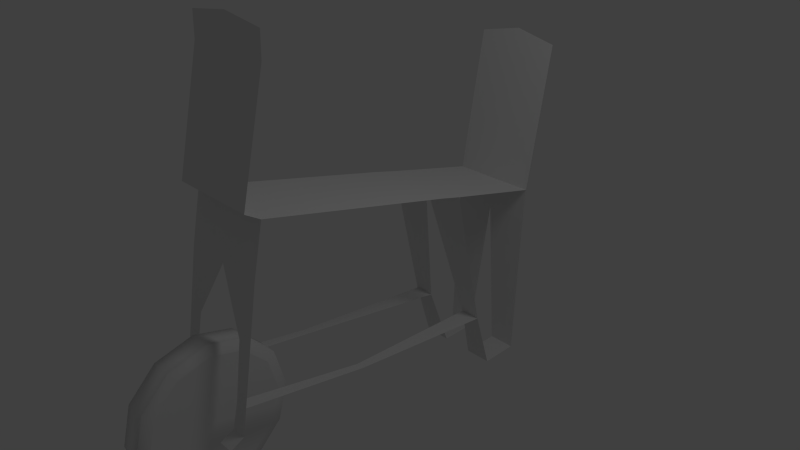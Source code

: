 # Source: CartV2.blend  (saved by Blender 2.75.0; exported with 4.5.12 LTS)
import bpy
from mathutils import Matrix  # noqa: F401  (used for matrix-valued properties, if any)

bpy.ops.wm.read_factory_settings(use_empty=True)
scene = bpy.context.scene
scene.name = 'Scene'

# ---- collections
col_collection_1 = bpy.data.collections.new('Collection 1'); scene.collection.children.link(col_collection_1)
col_collection_10 = bpy.data.collections.new('Collection 10'); scene.collection.children.link(col_collection_10)

# ---- world
world_world = bpy.data.worlds.new('World'); scene.world = world_world
world_world.color = (0.05088, 0.05088, 0.05088)
world_world.use_sun_shadow = False
world_world.sun_shadow_jitter_overblur = 0.0
world_world.cycles.sampling_method = 'MANUAL'
world_world.cycles.sample_map_resolution = 256

# ---- cameras
cam_camera = bpy.data.cameras.new('Camera')
cam_camera.clip_end = 100.0
cam_camera.lens = 35.0
cam_camera.sensor_width = 32.0
cam_camera.sensor_height = 18.0
cam_camera.ortho_scale = 7.314
cam_camera.dof.focus_distance = 0.0
cam_camera.dof.aperture_fstop = 128.0

# ---- lights
light_lamp = bpy.data.lights.new('Lamp', 'POINT')
light_lamp.transmission_factor = 0.0
light_lamp.cutoff_distance = 30.0
light_lamp.energy = 100.0
light_lamp.shadow_buffer_clip_start = 1.001
light_lamp.shadow_soft_size = 1.0
light_lamp.shadow_maximum_resolution = 0.006
light_lamp.use_absolute_resolution = True
light_lamp.cycles.use_multiple_importance_sampling = False

# ---- meshes
me_cylinder = bpy.data.meshes.new('Cylinder')
me_cylinder.from_pydata([(-0.3555, 0.8585, 6.898e-08), (-0.3555, 0.7435, -0.4293), (-0.3555, 0.4293, -0.7435), (-0.3555, -5.72e-08, -0.8585), (-0.3555, -0.4293, -0.7435), (-0.3555, -0.7435, -0.4293), (-0.3555, -0.8585, -6.065e-08), (-0.3555, -0.7435, 0.4293), (-0.3555, -0.4293, 0.7435), (-0.3555, -4.188e-07, 0.8585), (-0.3555, 0.4293, 0.7435), (-0.3555, 0.7435, 0.4293), (-0.3555, 0.0, 6.398e-08), (0.3555, 0.0, -6.398e-08), (-1.125e-06, 0.866, -0.5), (2.491e-13, 1.0, 3.894e-07), (-1.955e-06, 0.5, -0.866), (-2.279e-06, 5.245e-07, -1.0), (-1.955e-06, -0.5, -0.866), (-1.125e-06, -0.866, -0.5), (-3.457e-13, -1.0, -5.404e-07), (1.125e-06, -0.866, 0.5), (1.955e-06, -0.5, 0.866), (2.279e-06, -8.543e-07, 1.0), (1.955e-06, 0.5, 0.866), (1.125e-06, 0.866, 0.5), (-0.276, 0.866, -0.5), (-0.276, 1.0, 1.367e-07), (-0.2761, 0.5, -0.866), (-0.2761, 8.325e-08, -1.0), (-0.2761, -0.5, -0.866), (-0.276, -0.866, -0.5), (-0.276, -1.0, -1.883e-07), (-0.276, -0.866, 0.5), (-0.276, -0.5, 0.866), (-0.276, -5.519e-07, 1.0), (-0.276, 0.5, 0.866), (-0.276, 0.866, 0.5)], [], [(12, 0, 1), (12, 1, 2), (12, 2, 3), (12, 3, 4), (12, 4, 5), (12, 5, 6), (12, 6, 7), (12, 7, 8), (12, 8, 9), (12, 9, 10), (12, 10, 11), (11, 0, 12), (0, 27, 26, 1), (27, 15, 14, 26), (1, 26, 28, 2), (26, 14, 16, 28), (2, 28, 29, 3), (28, 16, 17, 29), (3, 29, 30, 4), (29, 17, 18, 30), (4, 30, 31, 5), (30, 18, 19, 31), (5, 31, 32, 6), (31, 19, 20, 32), (6, 32, 33, 7), (32, 20, 21, 33), (7, 33, 34, 8), (33, 21, 22, 34), (8, 34, 35, 9), (34, 22, 23, 35), (9, 35, 36, 10), (35, 23, 24, 36), (10, 36, 37, 11), (36, 24, 25, 37), (15, 27, 37, 25), (27, 0, 11, 37)])
me_cylinder.polygons.foreach_set('use_smooth', [True] * 36)
_k = set([(0, 1), (0, 11), (1, 2), (2, 3), (3, 4), (4, 5), (5, 6), (6, 7), (7, 8), (8, 9), (9, 10), (10, 11)])
me_cylinder.attributes.new('sharp_edge', 'BOOLEAN', 'EDGE').data.foreach_set('value', [ (min(e.vertices), max(e.vertices)) in _k for e in me_cylinder.edges])
me_cylinder.use_remesh_preserve_volume = False
me_cylinder.use_remesh_preserve_attributes = False
me_cylinder.use_mirror_vertex_groups = False
me_cylinder.update()
me_plane = bpy.data.meshes.new('Plane')
me_plane.from_pydata([(-0.315, 1.373, -1.316), (-0.4218, -2.458, -0.7853), (-9.034e-17, -2.04, 1.407), (-5.96e-08, 0.9435, 0.6948), (-0.2235, 1.622, -2.164), (-0.2235, 2.153, -2.153), (1.192e-07, 2.3, 0.3675), (1.192e-07, 2.707, 2.447), (-1.165e-16, -2.236, 1.525), (-1.165e-16, -1.875, 3.032), (-1.165e-16, -1.859, 3.432), (-0.3913, -2.524, -1.153), (-0.3913, -2.712, -1.247), (-0.4836, -0.7459, -1.096), (-2.98e-08, 0.6159, 0.7796), (1.192e-07, 2.26, -0.07891), (-0.6, 2.26, -0.07891), (-0.6, 0.6159, 0.7796), (-0.6, -0.7459, -1.096), (-0.6, -2.712, -1.247), (-0.6, -2.524, -1.153), (-0.6, -1.862, 3.352), (-0.6, -1.875, 3.032), (-0.6, -2.236, 1.525), (-0.6, 2.683, 2.327), (-0.6, 2.3, 0.3675), (-0.6, 2.153, -2.153), (-0.6, 1.622, -2.164), (-0.6, 0.9435, 0.6948), (-0.6, -2.04, 1.407), (-0.6, -2.458, -0.7853), (-0.6, 1.373, -1.316), (5.96e-08, -2.192, 0.7177), (-0.6, -2.192, 0.7177), (-0.3928, -2.325, -0.0338), (-0.6, -2.325, -0.0338)], [], [(5, 15, 16, 26), (15, 6, 25, 16), (3, 14, 17, 28), (14, 2, 29, 17), (1, 13, 18, 30), (13, 0, 31, 18), (12, 11, 20, 19), (11, 1, 30, 20), (10, 9, 22, 21), (9, 8, 23, 22), (8, 2, 29, 23), (7, 6, 25, 24), (6, 3, 28, 25), (5, 4, 27, 26), (4, 0, 31, 27), (0, 3, 28, 31), (2, 32, 33, 29), (32, 34, 35, 33), (34, 1, 30, 35)])
me_plane.use_remesh_preserve_volume = False
me_plane.use_remesh_preserve_attributes = False
me_plane.use_mirror_vertex_groups = False
me_plane.update()

# ---- objects
ob_lamp = bpy.data.objects.new('Lamp', light_lamp)
ob_camera = bpy.data.objects.new('Camera', cam_camera)
ob_wheel = bpy.data.objects.new('Wheel', me_cylinder)
ob_frame = bpy.data.objects.new('Frame', me_plane)

# ---- transforms, parenting, visibility, modifiers, constraints
ob_lamp.location = (4.076, 1.005, 5.904)
ob_lamp.rotation_euler = (0.6503, 0.05522, 1.866)
ob_lamp.lock_rotations_4d = False
ob_lamp.empty_display_type = 'ARROWS'
ob_lamp.color = (0.0, 0.0, 0.0, 0.0)
ob_lamp.lineart.crease_threshold = 0.0
ob_camera.location = (7.481, -6.508, 5.344)
ob_camera.rotation_euler = (1.109, 0.01082, 0.8149)
ob_camera.lock_rotations_4d = False
ob_camera.empty_display_type = 'ARROWS'
ob_camera.color = (0.0, 0.0, 0.0, 0.0)
ob_camera.display_type = 'WIRE'
ob_camera.lineart.crease_threshold = 0.0
ob_wheel.location = (0.0, -2.596, -1.102)
ob_wheel.scale = (0.5, 1.0, 1.0)
ob_wheel.lineart.crease_threshold = 0.0
_m = ob_wheel.modifiers.new('EdgeSplit', 'EDGE_SPLIT')
_m.use_edge_angle = False
_m = ob_wheel.modifiers.new('Mirror', 'MIRROR')
ob_frame.location = (0.0, 0.0, 0.0)
ob_frame.lineart.crease_threshold = 0.0
_m = ob_frame.modifiers.new('Mirror', 'MIRROR')

# ---- collection membership
col_collection_1.objects.link(ob_lamp)
col_collection_1.objects.link(ob_camera)
col_collection_10.objects.link(ob_wheel)
col_collection_10.objects.link(ob_frame)

# ---- scene / render settings (as saved in the file)
scene.camera = ob_camera
scene.frame_start = 1; scene.frame_end = 250; scene.frame_set(1)
scene.render.engine = 'BLENDER_EEVEE_NEXT'
scene.render.image_settings.color_mode = 'RGB'
scene.render.image_settings.compression = 90
scene.render.resolution_percentage = 50
scene.render.dither_intensity = 0.0
scene.render.bake_margin = 2
scene.render.bake_bias = 0.0
scene.cycles.use_denoising = False
scene.cycles.samples = 10
scene.cycles.sampling_pattern = 'TABULATED_SOBOL'
scene.cycles.light_sampling_threshold = 0.0
scene.cycles.use_adaptive_sampling = False
scene.cycles.use_light_tree = False
scene.cycles.blur_glossy = 0.0
scene.cycles.volume_bounces = 1
scene.cycles.pixel_filter_type = 'GAUSSIAN'
scene.cycles.sample_clamp_indirect = 0.0
scene.view_settings.view_transform = 'Standard'
bpy.context.view_layer.update()
